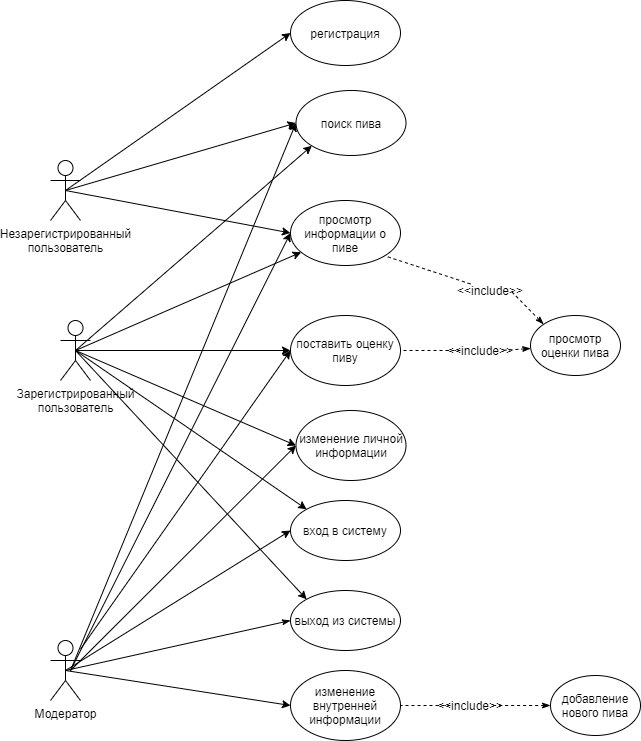

The diagram above was exported from draw.io. Its source (the exported page's mxGraphModel, read from the mxfile embedded in the PNG):
<mxGraphModel dx="782" dy="436" grid="1" gridSize="10" guides="1" tooltips="1" connect="1" arrows="1" fold="1" page="1" pageScale="1" pageWidth="827" pageHeight="1169" math="0" shadow="0">
  <root>
    <mxCell id="0" />
    <mxCell id="1" parent="0" />
    <mxCell id="mplep8NnkbjisrF-eNSU-8" value="" style="edgeStyle=none;rounded=0;orthogonalLoop=1;jettySize=auto;html=1;startArrow=none;startFill=0;endArrow=classic;endFill=1;entryX=0;entryY=0.5;entryDx=0;entryDy=0;exitX=0.5;exitY=0.5;exitDx=0;exitDy=0;exitPerimeter=0;" parent="1" source="fQM3INxmpr3swbW2SrwJ-12" target="mplep8NnkbjisrF-eNSU-6" edge="1">
      <mxGeometry relative="1" as="geometry" />
    </mxCell>
    <mxCell id="fQM3INxmpr3swbW2SrwJ-12" value="Незарегистрированный&lt;br&gt;пользователь" style="shape=umlActor;verticalLabelPosition=bottom;verticalAlign=top;html=1;outlineConnect=0;" parent="1" vertex="1">
      <mxGeometry x="80" y="170" width="30" height="60" as="geometry" />
    </mxCell>
    <mxCell id="fQM3INxmpr3swbW2SrwJ-14" value="Модератор" style="shape=umlActor;verticalLabelPosition=bottom;verticalAlign=top;html=1;outlineConnect=0;" parent="1" vertex="1">
      <mxGeometry x="80" y="650" width="30" height="60" as="geometry" />
    </mxCell>
    <mxCell id="mplep8NnkbjisrF-eNSU-7" value="" style="edgeStyle=none;rounded=0;orthogonalLoop=1;jettySize=auto;html=1;startArrow=none;startFill=0;endArrow=classic;endFill=1;exitX=0.5;exitY=0.5;exitDx=0;exitDy=0;exitPerimeter=0;" parent="1" source="fQM3INxmpr3swbW2SrwJ-16" target="mplep8NnkbjisrF-eNSU-6" edge="1">
      <mxGeometry relative="1" as="geometry">
        <mxPoint x="105" y="360" as="sourcePoint" />
      </mxGeometry>
    </mxCell>
    <mxCell id="fQM3INxmpr3swbW2SrwJ-16" value="Зарегистрированный&lt;br&gt;пользователь" style="shape=umlActor;verticalLabelPosition=bottom;verticalAlign=top;html=1;outlineConnect=0;" parent="1" vertex="1">
      <mxGeometry x="90" y="330" width="30" height="60" as="geometry" />
    </mxCell>
    <mxCell id="fQM3INxmpr3swbW2SrwJ-19" value="вход в систему" style="ellipse;whiteSpace=wrap;html=1;" parent="1" vertex="1">
      <mxGeometry x="320" y="510" width="110" height="60" as="geometry" />
    </mxCell>
    <mxCell id="fQM3INxmpr3swbW2SrwJ-21" value="" style="endArrow=classic;html=1;exitX=0.5;exitY=0.5;exitDx=0;exitDy=0;exitPerimeter=0;entryX=0;entryY=0;entryDx=0;entryDy=0;startArrow=none;startFill=0;endFill=1;" parent="1" source="fQM3INxmpr3swbW2SrwJ-16" target="fQM3INxmpr3swbW2SrwJ-19" edge="1">
      <mxGeometry width="50" height="50" relative="1" as="geometry">
        <mxPoint x="680" y="460" as="sourcePoint" />
        <mxPoint x="460" y="455" as="targetPoint" />
      </mxGeometry>
    </mxCell>
    <mxCell id="fQM3INxmpr3swbW2SrwJ-22" value="" style="endArrow=classic;html=1;exitX=0.5;exitY=0.5;exitDx=0;exitDy=0;exitPerimeter=0;entryX=0;entryY=0.5;entryDx=0;entryDy=0;startArrow=none;startFill=0;endFill=1;" parent="1" source="fQM3INxmpr3swbW2SrwJ-14" target="fQM3INxmpr3swbW2SrwJ-19" edge="1">
      <mxGeometry width="50" height="50" relative="1" as="geometry">
        <mxPoint x="210" y="430" as="sourcePoint" />
        <mxPoint x="260" y="380" as="targetPoint" />
      </mxGeometry>
    </mxCell>
    <mxCell id="_4K1VnmnN4g0Z8JeJOZq-3" style="rounded=0;orthogonalLoop=1;jettySize=auto;html=1;endArrow=none;endFill=0;entryX=0.5;entryY=0.5;entryDx=0;entryDy=0;entryPerimeter=0;startArrow=classic;startFill=1;exitX=0;exitY=1;exitDx=0;exitDy=0;" parent="1" source="fQM3INxmpr3swbW2SrwJ-28" target="fQM3INxmpr3swbW2SrwJ-16" edge="1">
      <mxGeometry relative="1" as="geometry">
        <mxPoint x="620" y="450" as="targetPoint" />
        <mxPoint x="339" y="209" as="sourcePoint" />
      </mxGeometry>
    </mxCell>
    <mxCell id="mplep8NnkbjisrF-eNSU-3" value="" style="rounded=0;orthogonalLoop=1;jettySize=auto;html=1;entryX=0.5;entryY=0.5;entryDx=0;entryDy=0;entryPerimeter=0;endArrow=none;endFill=0;startArrow=classic;startFill=1;exitX=0;exitY=0.5;exitDx=0;exitDy=0;" parent="1" source="fQM3INxmpr3swbW2SrwJ-28" target="fQM3INxmpr3swbW2SrwJ-12" edge="1">
      <mxGeometry relative="1" as="geometry" />
    </mxCell>
    <mxCell id="9GoMtsj9gA2pTKcngts--3" style="edgeStyle=none;rounded=0;orthogonalLoop=1;jettySize=auto;html=1;exitX=0;exitY=0.5;exitDx=0;exitDy=0;startArrow=classic;startFill=1;endArrow=none;endFill=0;" edge="1" parent="1" source="fQM3INxmpr3swbW2SrwJ-28">
      <mxGeometry relative="1" as="geometry">
        <mxPoint x="100" y="680" as="targetPoint" />
      </mxGeometry>
    </mxCell>
    <mxCell id="fQM3INxmpr3swbW2SrwJ-28" value="поиск пива" style="ellipse;whiteSpace=wrap;html=1;" parent="1" vertex="1">
      <mxGeometry x="325.5" y="100" width="110" height="65" as="geometry" />
    </mxCell>
    <mxCell id="fQM3INxmpr3swbW2SrwJ-38" value="регистрация" style="ellipse;whiteSpace=wrap;html=1;" parent="1" vertex="1">
      <mxGeometry x="320" y="10" width="110" height="65" as="geometry" />
    </mxCell>
    <mxCell id="fQM3INxmpr3swbW2SrwJ-39" value="" style="endArrow=none;html=1;entryX=0.5;entryY=0.5;entryDx=0;entryDy=0;entryPerimeter=0;exitX=0;exitY=0.5;exitDx=0;exitDy=0;startArrow=classic;startFill=1;" parent="1" source="fQM3INxmpr3swbW2SrwJ-38" target="fQM3INxmpr3swbW2SrwJ-12" edge="1">
      <mxGeometry width="50" height="50" relative="1" as="geometry">
        <mxPoint x="390" y="410" as="sourcePoint" />
        <mxPoint x="440" y="360" as="targetPoint" />
      </mxGeometry>
    </mxCell>
    <mxCell id="_4K1VnmnN4g0Z8JeJOZq-6" style="rounded=0;orthogonalLoop=1;jettySize=auto;html=1;entryX=0.5;entryY=0.5;entryDx=0;entryDy=0;entryPerimeter=0;endArrow=none;endFill=0;exitX=0;exitY=0.5;exitDx=0;exitDy=0;startArrow=classic;startFill=1;" parent="1" source="_4K1VnmnN4g0Z8JeJOZq-4" target="fQM3INxmpr3swbW2SrwJ-14" edge="1">
      <mxGeometry relative="1" as="geometry" />
    </mxCell>
    <mxCell id="_4K1VnmnN4g0Z8JeJOZq-4" value="изменение внутренней информации" style="ellipse;whiteSpace=wrap;html=1;" parent="1" vertex="1">
      <mxGeometry x="320" y="680" width="110" height="70" as="geometry" />
    </mxCell>
    <mxCell id="9GoMtsj9gA2pTKcngts--5" style="edgeStyle=none;rounded=0;orthogonalLoop=1;jettySize=auto;html=1;exitX=0;exitY=0.5;exitDx=0;exitDy=0;startArrow=classic;startFill=1;endArrow=none;endFill=0;" edge="1" parent="1" source="mplep8NnkbjisrF-eNSU-6">
      <mxGeometry relative="1" as="geometry">
        <mxPoint x="100" y="680" as="targetPoint" />
      </mxGeometry>
    </mxCell>
    <mxCell id="mplep8NnkbjisrF-eNSU-6" value="просмотр информации о пиве" style="ellipse;whiteSpace=wrap;html=1;" parent="1" vertex="1">
      <mxGeometry x="320" y="210" width="110" height="65" as="geometry" />
    </mxCell>
    <mxCell id="9GoMtsj9gA2pTKcngts--7" style="edgeStyle=none;rounded=0;orthogonalLoop=1;jettySize=auto;html=1;exitX=0;exitY=0.5;exitDx=0;exitDy=0;startArrow=classic;startFill=1;endArrow=none;endFill=0;" edge="1" parent="1" source="mplep8NnkbjisrF-eNSU-10" target="fQM3INxmpr3swbW2SrwJ-14">
      <mxGeometry relative="1" as="geometry" />
    </mxCell>
    <mxCell id="mplep8NnkbjisrF-eNSU-10" value="поставить оценку&lt;br&gt;пиву" style="ellipse;whiteSpace=wrap;html=1;" parent="1" vertex="1">
      <mxGeometry x="320" y="325" width="110" height="70" as="geometry" />
    </mxCell>
    <mxCell id="9GoMtsj9gA2pTKcngts--2" style="rounded=0;orthogonalLoop=1;jettySize=auto;html=1;exitX=0;exitY=0.5;exitDx=0;exitDy=0;startArrow=classic;startFill=1;endArrow=none;endFill=0;" edge="1" parent="1" source="mplep8NnkbjisrF-eNSU-12">
      <mxGeometry relative="1" as="geometry">
        <mxPoint x="100" y="680" as="targetPoint" />
      </mxGeometry>
    </mxCell>
    <mxCell id="mplep8NnkbjisrF-eNSU-12" value="изменение личной информации" style="ellipse;whiteSpace=wrap;html=1;" parent="1" vertex="1">
      <mxGeometry x="325.5" y="420" width="110" height="70" as="geometry" />
    </mxCell>
    <mxCell id="mplep8NnkbjisrF-eNSU-13" value="выход из системы" style="ellipse;whiteSpace=wrap;html=1;" parent="1" vertex="1">
      <mxGeometry x="320" y="600" width="110" height="60" as="geometry" />
    </mxCell>
    <mxCell id="mplep8NnkbjisrF-eNSU-16" value="" style="edgeStyle=none;rounded=0;orthogonalLoop=1;jettySize=auto;html=1;startArrow=classicThin;startFill=1;endArrow=none;endFill=0;exitX=0;exitY=0.5;exitDx=0;exitDy=0;entryX=0.5;entryY=0.5;entryDx=0;entryDy=0;entryPerimeter=0;" parent="1" source="mplep8NnkbjisrF-eNSU-13" target="fQM3INxmpr3swbW2SrwJ-14" edge="1">
      <mxGeometry relative="1" as="geometry" />
    </mxCell>
    <mxCell id="mplep8NnkbjisrF-eNSU-24" value="" style="edgeStyle=none;rounded=0;orthogonalLoop=1;jettySize=auto;html=1;startArrow=none;startFill=1;endArrow=none;endFill=0;entryX=1;entryY=0.5;entryDx=0;entryDy=0;dashed=1;" parent="1" source="mplep8NnkbjisrF-eNSU-27" target="_4K1VnmnN4g0Z8JeJOZq-4" edge="1">
      <mxGeometry relative="1" as="geometry">
        <mxPoint x="510" y="770" as="targetPoint" />
      </mxGeometry>
    </mxCell>
    <mxCell id="mplep8NnkbjisrF-eNSU-17" value="добавление&lt;br&gt;нового пива" style="ellipse;whiteSpace=wrap;html=1;" parent="1" vertex="1">
      <mxGeometry x="580" y="685" width="90" height="60" as="geometry" />
    </mxCell>
    <mxCell id="mplep8NnkbjisrF-eNSU-20" style="edgeStyle=none;rounded=0;orthogonalLoop=1;jettySize=auto;html=1;entryX=1;entryY=0.5;entryDx=0;entryDy=0;startArrow=classicThin;startFill=1;endArrow=none;endFill=0;" parent="1" source="_4K1VnmnN4g0Z8JeJOZq-4" target="_4K1VnmnN4g0Z8JeJOZq-4" edge="1">
      <mxGeometry relative="1" as="geometry" />
    </mxCell>
    <mxCell id="mplep8NnkbjisrF-eNSU-27" value="&amp;lt;&amp;lt;include&amp;gt;&amp;gt;" style="text;html=1;strokeColor=none;fillColor=none;align=center;verticalAlign=middle;whiteSpace=wrap;rounded=0;" parent="1" vertex="1">
      <mxGeometry x="480" y="705" width="40" height="20" as="geometry" />
    </mxCell>
    <mxCell id="mplep8NnkbjisrF-eNSU-32" value="" style="edgeStyle=none;rounded=0;orthogonalLoop=1;jettySize=auto;html=1;startArrow=classicThin;startFill=1;endArrow=none;endFill=0;entryX=1;entryY=0.5;entryDx=0;entryDy=0;dashed=1;" parent="1" source="mplep8NnkbjisrF-eNSU-17" target="mplep8NnkbjisrF-eNSU-27" edge="1">
      <mxGeometry relative="1" as="geometry">
        <mxPoint x="592.2574128822048" y="779.3825191234184" as="sourcePoint" />
        <mxPoint x="430" y="815" as="targetPoint" />
      </mxGeometry>
    </mxCell>
    <mxCell id="mplep8NnkbjisrF-eNSU-35" style="rounded=0;orthogonalLoop=1;jettySize=auto;html=1;endArrow=none;endFill=0;entryX=0.5;entryY=0.5;entryDx=0;entryDy=0;entryPerimeter=0;exitX=0;exitY=0.5;exitDx=0;exitDy=0;startArrow=classic;startFill=1;" parent="1" source="mplep8NnkbjisrF-eNSU-10" target="fQM3INxmpr3swbW2SrwJ-16" edge="1">
      <mxGeometry relative="1" as="geometry">
        <mxPoint x="135" y="390" as="targetPoint" />
        <mxPoint x="350" y="325" as="sourcePoint" />
      </mxGeometry>
    </mxCell>
    <mxCell id="mplep8NnkbjisrF-eNSU-36" style="rounded=0;orthogonalLoop=1;jettySize=auto;html=1;endArrow=none;endFill=0;entryX=0.5;entryY=0.5;entryDx=0;entryDy=0;entryPerimeter=0;exitX=0;exitY=0.5;exitDx=0;exitDy=0;startArrow=classic;startFill=1;" parent="1" source="mplep8NnkbjisrF-eNSU-12" target="fQM3INxmpr3swbW2SrwJ-16" edge="1">
      <mxGeometry relative="1" as="geometry">
        <mxPoint x="145" y="400" as="targetPoint" />
        <mxPoint x="360" y="335" as="sourcePoint" />
      </mxGeometry>
    </mxCell>
    <mxCell id="mplep8NnkbjisrF-eNSU-38" style="rounded=0;orthogonalLoop=1;jettySize=auto;html=1;endArrow=none;endFill=0;entryX=0.5;entryY=0.5;entryDx=0;entryDy=0;entryPerimeter=0;exitX=0;exitY=0;exitDx=0;exitDy=0;startArrow=classic;startFill=1;" parent="1" source="mplep8NnkbjisrF-eNSU-13" target="fQM3INxmpr3swbW2SrwJ-16" edge="1">
      <mxGeometry relative="1" as="geometry">
        <mxPoint x="115" y="370" as="targetPoint" />
        <mxPoint x="335.5" y="560" as="sourcePoint" />
      </mxGeometry>
    </mxCell>
    <mxCell id="mplep8NnkbjisrF-eNSU-42" value="" style="edgeStyle=none;rounded=0;orthogonalLoop=1;jettySize=auto;html=1;startArrow=none;startFill=1;endArrow=none;endFill=0;entryX=1;entryY=0.5;entryDx=0;entryDy=0;dashed=1;" parent="1" source="mplep8NnkbjisrF-eNSU-44" target="mplep8NnkbjisrF-eNSU-10" edge="1">
      <mxGeometry relative="1" as="geometry">
        <mxPoint x="460" y="515" as="targetPoint" />
      </mxGeometry>
    </mxCell>
    <mxCell id="mplep8NnkbjisrF-eNSU-43" value="просмотр оценки пива" style="ellipse;whiteSpace=wrap;html=1;" parent="1" vertex="1">
      <mxGeometry x="560" y="325" width="90" height="60" as="geometry" />
    </mxCell>
    <mxCell id="mplep8NnkbjisrF-eNSU-44" value="&amp;lt;&amp;lt;include&amp;gt;&amp;gt;" style="text;html=1;strokeColor=none;fillColor=none;align=center;verticalAlign=middle;whiteSpace=wrap;rounded=0;" parent="1" vertex="1">
      <mxGeometry x="490" y="350" width="40" height="20" as="geometry" />
    </mxCell>
    <mxCell id="mplep8NnkbjisrF-eNSU-45" value="" style="edgeStyle=none;rounded=0;orthogonalLoop=1;jettySize=auto;html=1;startArrow=classicThin;startFill=1;endArrow=none;endFill=0;entryX=1;entryY=0.5;entryDx=0;entryDy=0;dashed=1;" parent="1" source="mplep8NnkbjisrF-eNSU-43" target="mplep8NnkbjisrF-eNSU-44" edge="1">
      <mxGeometry relative="1" as="geometry">
        <mxPoint x="622.2574128822048" y="479.38251912341843" as="sourcePoint" />
        <mxPoint x="460" y="515" as="targetPoint" />
      </mxGeometry>
    </mxCell>
    <mxCell id="mplep8NnkbjisrF-eNSU-56" value="" style="edgeStyle=none;rounded=0;orthogonalLoop=1;jettySize=auto;html=1;startArrow=none;startFill=1;endArrow=none;endFill=0;entryX=1;entryY=1;entryDx=0;entryDy=0;dashed=1;" parent="1" source="mplep8NnkbjisrF-eNSU-57" target="mplep8NnkbjisrF-eNSU-6" edge="1">
      <mxGeometry relative="1" as="geometry">
        <mxPoint x="459.32" y="420" as="targetPoint" />
      </mxGeometry>
    </mxCell>
    <mxCell id="mplep8NnkbjisrF-eNSU-57" value="&amp;lt;&amp;lt;include&amp;gt;&amp;gt;" style="text;html=1;strokeColor=none;fillColor=none;align=center;verticalAlign=middle;whiteSpace=wrap;rounded=0;" parent="1" vertex="1">
      <mxGeometry x="500.00000000000006" y="290" width="40" height="20" as="geometry" />
    </mxCell>
    <mxCell id="mplep8NnkbjisrF-eNSU-58" value="" style="edgeStyle=none;rounded=0;orthogonalLoop=1;jettySize=auto;html=1;startArrow=classicThin;startFill=1;endArrow=none;endFill=0;entryX=1;entryY=0.5;entryDx=0;entryDy=0;dashed=1;exitX=0;exitY=0;exitDx=0;exitDy=0;" parent="1" source="mplep8NnkbjisrF-eNSU-43" target="mplep8NnkbjisrF-eNSU-57" edge="1">
      <mxGeometry relative="1" as="geometry">
        <mxPoint x="679.9959366439804" y="425.5994424509454" as="sourcePoint" />
        <mxPoint x="499.32" y="569" as="targetPoint" />
      </mxGeometry>
    </mxCell>
  </root>
</mxGraphModel>